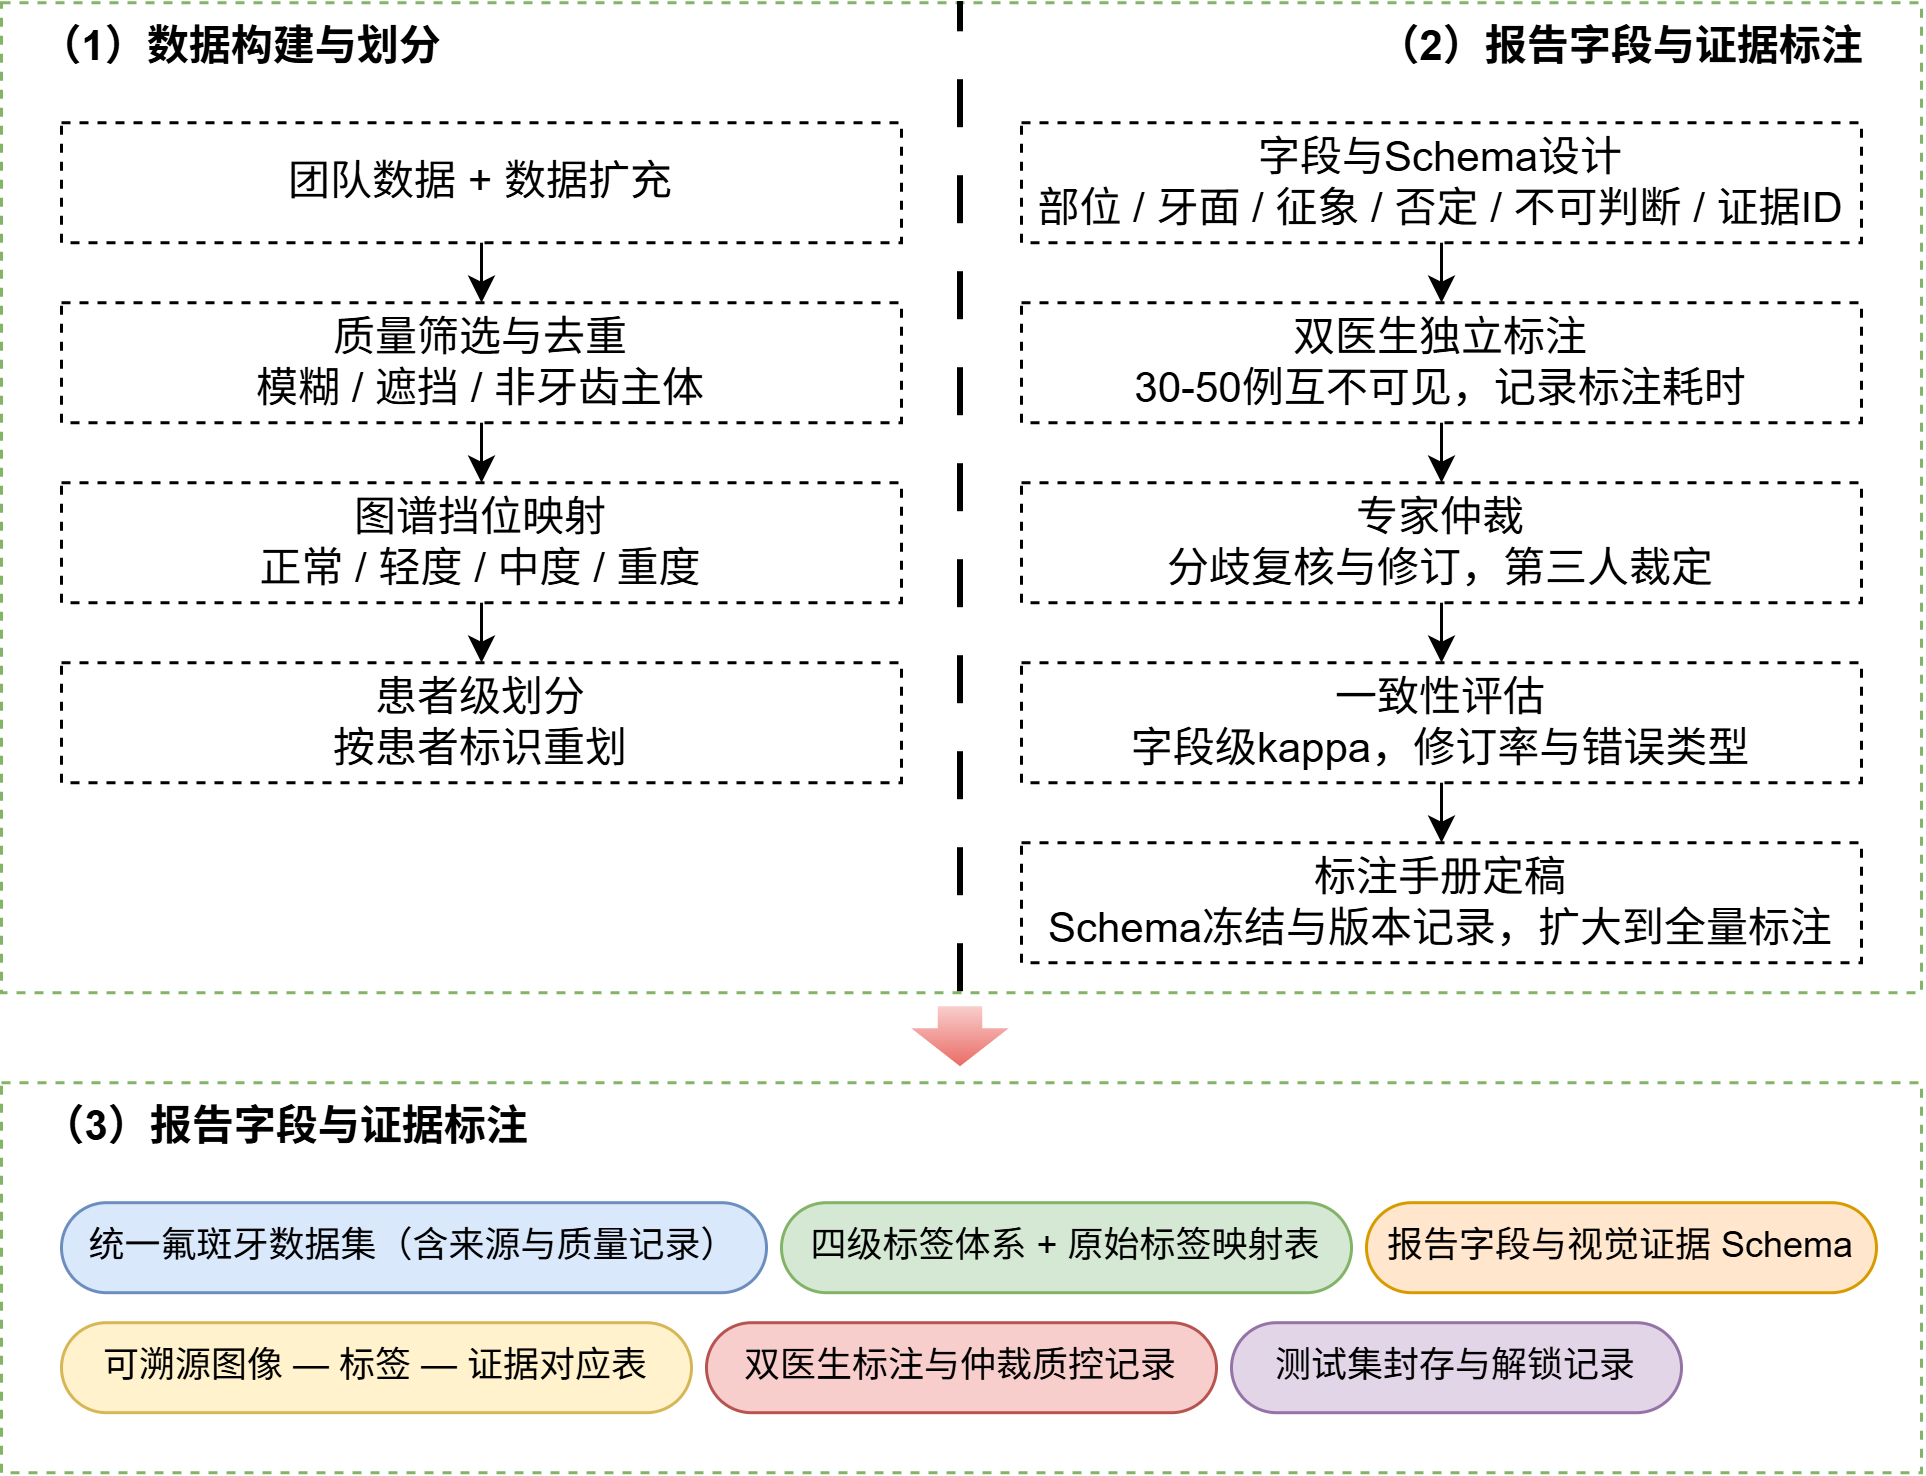

The diagram above was exported from draw.io. Its source (the exported page's mxGraphModel, read from the mxfile embedded in the PNG):
<mxGraphModel dx="1178" dy="708" grid="1" gridSize="10" guides="1" tooltips="1" connect="1" arrows="1" fold="1" page="1" pageScale="1" pageWidth="827" pageHeight="1169" math="0" shadow="0">
  <root>
    <mxCell id="0" />
    <mxCell id="1" parent="0" />
    <mxCell id="BmyP9QWEjeViHHSi7E2Q-1" parent="1" style="rounded=1;whiteSpace=wrap;html=1;arcSize=0;dashed=1;fillColor=none;strokeColor=#82b366;" value="" vertex="1">
      <mxGeometry height="330" width="640" x="40" y="40" as="geometry" />
    </mxCell>
    <mxCell id="BmyP9QWEjeViHHSi7E2Q-4" parent="1" style="rounded=1;whiteSpace=wrap;html=1;arcSize=0;dashed=1;fillColor=none;strokeColor=#82b366;" value="" vertex="1">
      <mxGeometry height="130" width="640" x="40" y="400" as="geometry" />
    </mxCell>
    <mxCell id="BmyP9QWEjeViHHSi7E2Q-8" edge="1" parent="1" source="BmyP9QWEjeViHHSi7E2Q-1" style="endArrow=none;dashed=1;html=1;rounded=0;entryX=0.5;entryY=0;entryDx=0;entryDy=0;exitX=0.5;exitY=1;exitDx=0;exitDy=0;dashPattern=8 8;strokeWidth=2;" target="BmyP9QWEjeViHHSi7E2Q-1" value="">
      <mxGeometry height="50" relative="1" width="50" as="geometry">
        <mxPoint x="340" y="360" as="sourcePoint" />
        <mxPoint x="390" y="310" as="targetPoint" />
      </mxGeometry>
    </mxCell>
    <mxCell id="BmyP9QWEjeViHHSi7E2Q-9" parent="1" style="text;html=1;whiteSpace=wrap;strokeColor=none;fillColor=none;align=center;verticalAlign=middle;rounded=0;fontStyle=1;fontSize=14;" value="（1）数据构建与划分" vertex="1">
      <mxGeometry height="30" width="160" x="40" y="40" as="geometry" />
    </mxCell>
    <mxCell id="BmyP9QWEjeViHHSi7E2Q-10" parent="1" style="text;html=1;whiteSpace=wrap;strokeColor=none;fillColor=none;align=center;verticalAlign=middle;rounded=0;fontStyle=1;fontSize=14;" value="（2）报告字段与证据标注" vertex="1">
      <mxGeometry height="30" width="200" x="480" y="40" as="geometry" />
    </mxCell>
    <mxCell id="BmyP9QWEjeViHHSi7E2Q-32" edge="1" parent="1" source="BmyP9QWEjeViHHSi7E2Q-11" style="edgeStyle=orthogonalEdgeStyle;rounded=0;orthogonalLoop=1;jettySize=auto;html=1;exitX=0.5;exitY=1;exitDx=0;exitDy=0;entryX=0.5;entryY=0;entryDx=0;entryDy=0;" target="BmyP9QWEjeViHHSi7E2Q-12">
      <mxGeometry relative="1" as="geometry" />
    </mxCell>
    <mxCell id="BmyP9QWEjeViHHSi7E2Q-11" parent="1" style="rounded=1;whiteSpace=wrap;html=1;arcSize=0;fontSize=14;dashed=1;fillColor=none;" value="团队数据 + 数据扩充" vertex="1">
      <mxGeometry height="40" width="280" x="60" y="80" as="geometry" />
    </mxCell>
    <mxCell id="BmyP9QWEjeViHHSi7E2Q-33" edge="1" parent="1" source="BmyP9QWEjeViHHSi7E2Q-12" style="edgeStyle=orthogonalEdgeStyle;rounded=0;orthogonalLoop=1;jettySize=auto;html=1;exitX=0.5;exitY=1;exitDx=0;exitDy=0;entryX=0.5;entryY=0;entryDx=0;entryDy=0;" target="BmyP9QWEjeViHHSi7E2Q-13">
      <mxGeometry relative="1" as="geometry" />
    </mxCell>
    <mxCell id="BmyP9QWEjeViHHSi7E2Q-12" parent="1" style="rounded=1;whiteSpace=wrap;html=1;arcSize=0;fontSize=14;dashed=1;fillColor=none;" value="质量筛选与去重&lt;br&gt;模糊 / 遮挡 / 非牙齿主体" vertex="1">
      <mxGeometry height="40" width="280" x="60" y="140" as="geometry" />
    </mxCell>
    <mxCell id="BmyP9QWEjeViHHSi7E2Q-34" edge="1" parent="1" source="BmyP9QWEjeViHHSi7E2Q-13" style="edgeStyle=orthogonalEdgeStyle;rounded=0;orthogonalLoop=1;jettySize=auto;html=1;exitX=0.5;exitY=1;exitDx=0;exitDy=0;entryX=0.5;entryY=0;entryDx=0;entryDy=0;" target="BmyP9QWEjeViHHSi7E2Q-14">
      <mxGeometry relative="1" as="geometry" />
    </mxCell>
    <mxCell id="BmyP9QWEjeViHHSi7E2Q-13" parent="1" style="rounded=1;whiteSpace=wrap;html=1;arcSize=0;fontSize=14;dashed=1;fillColor=none;" value="图谱挡位映射&lt;br&gt;正常 / 轻度 / 中度 / 重度" vertex="1">
      <mxGeometry height="40" width="280" x="60" y="200" as="geometry" />
    </mxCell>
    <mxCell id="BmyP9QWEjeViHHSi7E2Q-14" parent="1" style="rounded=1;whiteSpace=wrap;html=1;arcSize=0;fontSize=14;dashed=1;fillColor=none;" value="患者级划分&lt;br&gt;按患者标识重划" vertex="1">
      <mxGeometry height="40" width="280" x="60" y="260" as="geometry" />
    </mxCell>
    <mxCell id="BmyP9QWEjeViHHSi7E2Q-35" edge="1" parent="1" source="BmyP9QWEjeViHHSi7E2Q-16" style="edgeStyle=orthogonalEdgeStyle;rounded=0;orthogonalLoop=1;jettySize=auto;html=1;exitX=0.5;exitY=1;exitDx=0;exitDy=0;entryX=0.5;entryY=0;entryDx=0;entryDy=0;" target="BmyP9QWEjeViHHSi7E2Q-17">
      <mxGeometry relative="1" as="geometry" />
    </mxCell>
    <mxCell id="BmyP9QWEjeViHHSi7E2Q-16" parent="1" style="rounded=1;whiteSpace=wrap;html=1;arcSize=0;fontSize=14;dashed=1;fillColor=none;" value="字段与Schema设计&lt;br&gt;部位 / 牙面 / 征象 / 否定 / 不可判断 / 证据ID" vertex="1">
      <mxGeometry height="40" width="280" x="380" y="80" as="geometry" />
    </mxCell>
    <mxCell id="BmyP9QWEjeViHHSi7E2Q-36" edge="1" parent="1" source="BmyP9QWEjeViHHSi7E2Q-17" style="edgeStyle=orthogonalEdgeStyle;rounded=0;orthogonalLoop=1;jettySize=auto;html=1;exitX=0.5;exitY=1;exitDx=0;exitDy=0;entryX=0.5;entryY=0;entryDx=0;entryDy=0;" target="BmyP9QWEjeViHHSi7E2Q-18">
      <mxGeometry relative="1" as="geometry" />
    </mxCell>
    <mxCell id="BmyP9QWEjeViHHSi7E2Q-17" parent="1" style="rounded=1;whiteSpace=wrap;html=1;arcSize=0;fontSize=14;dashed=1;fillColor=none;" value="双医生独立标注&lt;br&gt;30-50例互不可见，记录标注耗时" vertex="1">
      <mxGeometry height="40" width="280" x="380" y="140" as="geometry" />
    </mxCell>
    <mxCell id="BmyP9QWEjeViHHSi7E2Q-37" edge="1" parent="1" source="BmyP9QWEjeViHHSi7E2Q-18" style="edgeStyle=orthogonalEdgeStyle;rounded=0;orthogonalLoop=1;jettySize=auto;html=1;exitX=0.5;exitY=1;exitDx=0;exitDy=0;entryX=0.5;entryY=0;entryDx=0;entryDy=0;" target="BmyP9QWEjeViHHSi7E2Q-19">
      <mxGeometry relative="1" as="geometry" />
    </mxCell>
    <mxCell id="BmyP9QWEjeViHHSi7E2Q-18" parent="1" style="rounded=1;whiteSpace=wrap;html=1;arcSize=0;fontSize=14;dashed=1;fillColor=none;" value="专家仲裁&lt;br&gt;分歧复核与修订，第三人裁定" vertex="1">
      <mxGeometry height="40" width="280" x="380" y="200" as="geometry" />
    </mxCell>
    <mxCell id="BmyP9QWEjeViHHSi7E2Q-38" edge="1" parent="1" source="BmyP9QWEjeViHHSi7E2Q-19" style="edgeStyle=orthogonalEdgeStyle;rounded=0;orthogonalLoop=1;jettySize=auto;html=1;exitX=0.5;exitY=1;exitDx=0;exitDy=0;entryX=0.5;entryY=0;entryDx=0;entryDy=0;" target="BmyP9QWEjeViHHSi7E2Q-20">
      <mxGeometry relative="1" as="geometry" />
    </mxCell>
    <mxCell id="BmyP9QWEjeViHHSi7E2Q-19" parent="1" style="rounded=1;whiteSpace=wrap;html=1;arcSize=0;fontSize=14;dashed=1;fillColor=none;" value="一致性评估&lt;br&gt;字段级kappa，修订率与错误类型" vertex="1">
      <mxGeometry height="40" width="280" x="380" y="260" as="geometry" />
    </mxCell>
    <mxCell id="BmyP9QWEjeViHHSi7E2Q-20" parent="1" style="rounded=1;whiteSpace=wrap;html=1;arcSize=0;fontSize=14;dashed=1;fillColor=none;" value="标注手册定稿&lt;br&gt;Schema冻结与版本记录，扩大到全量标注" vertex="1">
      <mxGeometry height="40" width="280" x="380" y="320" as="geometry" />
    </mxCell>
    <mxCell id="BmyP9QWEjeViHHSi7E2Q-21" parent="1" style="text;html=1;whiteSpace=wrap;strokeColor=none;fillColor=none;align=center;verticalAlign=middle;rounded=0;fontStyle=1;fontSize=14;" value="（3）报告字段与证据标注" vertex="1">
      <mxGeometry height="30" width="190" x="40" y="400" as="geometry" />
    </mxCell>
    <mxCell id="BmyP9QWEjeViHHSi7E2Q-22" parent="1" style="rounded=1;whiteSpace=wrap;html=1;arcSize=50;fillColor=#dae8fc;strokeColor=#6c8ebf;" value="统一氟斑牙数据集（含来源与质量记录）" vertex="1">
      <mxGeometry height="30" width="235" x="60" y="440" as="geometry" />
    </mxCell>
    <mxCell id="BmyP9QWEjeViHHSi7E2Q-23" parent="1" style="rounded=1;whiteSpace=wrap;html=1;arcSize=50;fillColor=#d5e8d4;strokeColor=#82b366;fontSize=12;" value="四级标签体系 + 原始标签映射表" vertex="1">
      <mxGeometry height="30" width="190" x="300" y="440" as="geometry" />
    </mxCell>
    <mxCell id="BmyP9QWEjeViHHSi7E2Q-24" parent="1" style="rounded=1;whiteSpace=wrap;html=1;arcSize=50;fillColor=#ffe6cc;strokeColor=#d79b00;fontSize=12;" value="报告字段与视觉证据 Schema" vertex="1">
      <mxGeometry height="30" width="170" x="495" y="440" as="geometry" />
    </mxCell>
    <mxCell id="BmyP9QWEjeViHHSi7E2Q-25" parent="1" style="rounded=1;whiteSpace=wrap;html=1;arcSize=50;fillColor=#fff2cc;strokeColor=#d6b656;" value="可溯源图像 — 标签 — 证据对应表" vertex="1">
      <mxGeometry height="30" width="210" x="60" y="480" as="geometry" />
    </mxCell>
    <mxCell id="BmyP9QWEjeViHHSi7E2Q-26" parent="1" style="rounded=1;whiteSpace=wrap;html=1;arcSize=50;fillColor=#f8cecc;strokeColor=#b85450;" value="双医生标注与仲裁质控记录" vertex="1">
      <mxGeometry height="30" width="170" x="275" y="480" as="geometry" />
    </mxCell>
    <mxCell id="BmyP9QWEjeViHHSi7E2Q-28" parent="1" style="rounded=1;whiteSpace=wrap;html=1;arcSize=50;fillColor=#e1d5e7;strokeColor=#9673a6;" value="测试集封存与解锁记录" vertex="1">
      <mxGeometry height="30" width="150" x="450" y="480" as="geometry" />
    </mxCell>
    <mxCell id="BmyP9QWEjeViHHSi7E2Q-39" parent="1" style="shape=singleArrow;direction=south;whiteSpace=wrap;html=1;arrowWidth=0.45641025641025407;arrowSize=0.6333333333333314;fillColor=#f8cecc;strokeColor=none;gradientColor=#ea6b66;gradientDirection=east;" value="" vertex="1">
      <mxGeometry height="20" width="32.5" x="343.75" y="375" as="geometry" />
    </mxCell>
  </root>
</mxGraphModel>